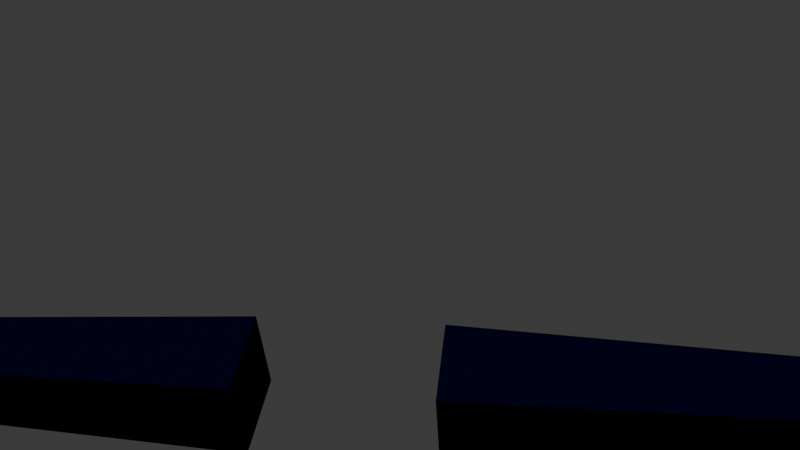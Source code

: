 # Source: player_backup__ARM__2.blend  (saved by Blender 4.3.34; exported with 4.5.12 LTS)
import bpy
from mathutils import Matrix  # noqa: F401  (used for matrix-valued properties, if any)

bpy.ops.wm.read_factory_settings(use_empty=True)
scene = bpy.context.scene
scene.name = 'Scene'

# ---- collections
col_collection = bpy.data.collections.new('Collection'); scene.collection.children.link(col_collection)

# ---- materials (node trees are filled in below, after node groups)
mat_arm = bpy.data.materials.new('Arm')
mat_fingers = bpy.data.materials.new('Fingers')
mat_armor = bpy.data.materials.new('Armor')

# ---- material node trees
mat_arm.use_nodes = True; mat_arm.node_tree.nodes.clear()
_N = mat_arm.node_tree.nodes; _L = mat_arm.node_tree.links
n0 = _N.new('ShaderNodeBsdfPrincipled'); n0.name = 'Principled BSDF'; n0.location = (10, 300)
n0.inputs[0].default_value = (0.001979, 0.001837, 0.02311, 1.0)
n0.inputs[2].default_value = 0.0
n0.inputs[3].default_value = 1.0
n0.inputs[19].default_value = 0.2835
n0.inputs[20].default_value = 0.2898
n0.inputs[21].default_value = 1.0
n0.inputs[22].default_value = (0.02563, 0.02953, 0.2259, 1.0)
n1 = _N.new('ShaderNodeOutputMaterial'); n1.name = 'Material Output'; n1.location = (300, 300)
_L.new(n0.outputs[0], n1.inputs[0])
n1.is_active_output = True
mat_fingers.use_nodes = True; mat_fingers.node_tree.nodes.clear()
_N = mat_fingers.node_tree.nodes; _L = mat_fingers.node_tree.links
n0 = _N.new('ShaderNodeOutputMaterial'); n0.name = 'Material Output'; n0.location = (300, 300)
n1 = _N.new('ShaderNodeBsdfPrincipled'); n1.name = 'Principled BSDF'; n1.location = (10, 300)
n1.inputs[0].default_value = (0.02644, 0.01625, 0.009861, 1.0)
n1.inputs[1].default_value = 1.0
n1.inputs[2].default_value = 0.4
n1.inputs[3].default_value = 37.0
_L.new(n1.outputs[0], n0.inputs[0])
n0.is_active_output = True
mat_armor.use_nodes = True; mat_armor.node_tree.nodes.clear()
_N = mat_armor.node_tree.nodes; _L = mat_armor.node_tree.links
n0 = _N.new('ShaderNodeBsdfPrincipled'); n0.name = 'Principled BSDF'; n0.location = (10, 300)
n0.inputs[0].default_value = (0.06303, 0.06303, 0.06303, 1.0)
n0.inputs[1].default_value = 0.7559
n0.inputs[2].default_value = 0.5551
n0.inputs[3].default_value = 3.7
n1 = _N.new('ShaderNodeOutputMaterial'); n1.name = 'Material Output'; n1.location = (300, 300)
_L.new(n0.outputs[0], n1.inputs[0])
n1.is_active_output = True

# ---- world
world_world = bpy.data.worlds.new('World'); scene.world = world_world
world_world.use_nodes = True; world_world.node_tree.nodes.clear()
_N = world_world.node_tree.nodes; _L = world_world.node_tree.links
n0 = _N.new('ShaderNodeOutputWorld'); n0.name = 'World Output'; n0.location = (300, 300)
n1 = _N.new('ShaderNodeBackground'); n1.name = 'Background'; n1.location = (10, 300)
n1.inputs[0].default_value = (0.05088, 0.05088, 0.05088, 1.0)
_L.new(n1.outputs[0], n0.inputs[0])
n0.is_active_output = True
world_world.color = (0.05088, 0.05088, 0.05088)
world_world.sun_shadow_jitter_overblur = 0.0

# ---- cameras
cam_camera = bpy.data.cameras.new('Camera')
cam_camera.clip_end = 100.0
cam_camera.lens = 38.35
cam_camera.ortho_scale = 7.314

# ---- meshes
me_cube = bpy.data.meshes.new('Cube')
me_cube.from_pydata([(10.01, 0.7452, 0.7452), (10.01, 0.7452, -0.7452), (10.01, -0.7452, 0.7452), (10.01, -0.7452, -0.7452), (2.0, 1.0, 1.0), (2.0, 1.0, -1.0), (2.0, -1.0, 1.0), (2.0, -1.0, -1.0), (10.19, 0.7897, 0.7897), (10.19, 0.7897, -0.7897), (10.19, -0.7897, 0.7897), (10.19, -0.7897, -0.7897), (18.2, 0.5662, 0.2629), (18.2, 0.5662, -0.2622), (18.2, -0.5662, 0.2629), (18.2, -0.5662, -0.2622), (19.8, 0.5662, 0.1104), (19.8, 0.5662, -0.1011), (19.67, -0.5662, 0.1137), (19.67, -0.5662, -0.09842), (18.8, 0.6262, 0.1855), (19.4, 0.6003, 0.1468), (19.4, 0.6003, -0.1291), (18.8, 0.6262, -0.1721), (19.4, -0.5662, -0.1275), (18.8, -0.7831, -0.1762), (19.4, -0.5662, 0.1488), (18.8, -0.7831, 0.1785), (18.2, 0.2831, 0.2689), (18.2, 0.0, 0.2723), (18.2, -0.2831, 0.2689), (18.2, -0.2831, -0.2605), (18.2, 0.0, -0.2587), (18.2, 0.2831, -0.2605), (19.88, 0.2831, 0.1177), (19.91, 0.0, 0.1208), (19.88, -0.2831, 0.1177), (19.88, -0.2831, -0.09501), (19.91, 0.0, -0.09236), (19.88, 0.2831, -0.09501), (18.8, -0.2831, 0.217), (18.8, 0.0, 0.2518), (18.8, 0.2831, 0.2231), (19.4, -0.2831, 0.1722), (19.4, 0.0, 0.2042), (19.4, 0.2831, 0.1757), (18.8, 0.2831, -0.144), (18.8, 0.0, -0.1084), (18.8, -0.2831, -0.1448), (19.4, 0.2831, -0.1005), (19.4, 0.0, -0.06569), (19.4, -0.2831, -0.1008), (19.44, -0.6205, -0.0648), (19.34, -0.9409, -0.0935), (19.44, -0.6205, 0.08121), (19.34, -0.9409, 0.09341), (20.2, 0.5485, 0.07383), (20.2, 0.5526, -0.07207), (20.21, 0.3475, -0.07601), (20.21, 0.3435, 0.07), (20.26, 0.251, 0.07877), (20.27, 0.03659, 0.07897), (20.27, 0.03659, -0.07951), (20.26, 0.251, -0.07955), (20.29, -0.03956, 0.08941), (20.28, -0.2818, 0.08938), (20.28, -0.2818, -0.08947), (20.29, -0.03956, -0.08947), (20.21, -0.6315, 0.07689), (20.21, -0.6315, -0.07698), (20.25, -0.3765, 0.07689), (20.25, -0.3765, -0.07698), (19.78, -0.7825, -0.05204), (19.74, -1.023, -0.06745), (19.78, -0.7825, 0.0522), (19.74, -1.023, 0.06736), (20.1, -0.8818, -0.03303), (20.08, -1.034, -0.04276), (20.1, -0.8818, 0.03294), (20.08, -1.034, 0.04267), (20.44, 0.5366, 0.05533), (20.44, 0.5397, -0.05564), (20.45, 0.3837, -0.05863), (20.45, 0.3807, 0.05234), (20.63, 0.5191, 0.03488), (20.63, 0.5211, -0.03711), (20.63, 0.42, -0.03906), (20.64, 0.418, 0.03294), (20.54, 0.2286, 0.05352), (20.55, 0.08251, 0.05352), (20.55, 0.08251, -0.05432), (20.54, 0.2286, -0.05432), (20.76, 0.2073, 0.0312), (20.76, 0.1217, 0.0312), (20.76, 0.1217, -0.03201), (20.76, 0.2073, -0.03201), (20.58, -0.07939, 0.06816), (20.57, -0.2642, 0.06816), (20.57, -0.2642, -0.06825), (20.58, -0.07939, -0.06825), (20.84, -0.1256, 0.04139), (20.84, -0.2379, 0.04139), (20.84, -0.2379, -0.04148), (20.84, -0.1256, -0.04148), (20.52, -0.6434, 0.05378), (20.52, -0.6434, -0.05387), (20.55, -0.465, 0.05378), (20.55, -0.465, -0.05387), (20.78, -0.6522, 0.03357), (20.78, -0.6522, -0.03367), (20.79, -0.5407, 0.03357), (20.79, -0.5407, -0.03367), (18.44, -0.3385, 0.2251), (18.45, -0.3359, 0.2814), (18.44, 0.3972, 0.2143), (18.45, 0.3998, 0.2706), (19.65, -0.3363, 0.1183), (19.67, -0.3338, 0.1741), (19.58, 0.3276, 0.1154), (19.59, 0.3302, 0.1713), (18.37, 0.2152, 0.2218), (18.38, 0.03126, 0.2245), (18.38, -0.1527, 0.2272), (18.39, -0.1501, 0.2835), (18.39, 0.03382, 0.2808), (18.39, 0.2178, 0.2781), (19.73, -0.1521, 0.1074), (19.73, 0.03184, 0.1046), (19.73, 0.2158, 0.1019), (19.74, 0.2183, 0.1578), (19.75, 0.03441, 0.1605), (19.75, -0.1495, 0.1632), (19.38, 0.3989, 0.1392), (19.12, 0.4666, 0.1628), (18.88, 0.4662, 0.1804), (18.65, 0.4658, 0.1965), (18.66, 0.4684, 0.2528), (18.89, 0.4687, 0.2368), (19.14, 0.4692, 0.219), (19.39, 0.4015, 0.1949), (18.66, -0.4257, 0.2078), (18.88, -0.4253, 0.1899), (19.13, -0.4249, 0.172), (19.38, -0.4244, 0.1482), (19.4, -0.4218, 0.2041), (19.14, -0.4223, 0.2284), (18.89, -0.4228, 0.2464), (18.67, -0.4231, 0.2641), (18.66, 0.2162, 0.2696), (18.89, 0.2166, 0.2627), (19.14, 0.2171, 0.245), (19.39, 0.2175, 0.2076), (18.66, 0.03226, 0.279), (18.89, 0.03264, 0.2749), (19.14, 0.0331, 0.2565), (19.39, 0.0336, 0.2152), (18.66, -0.1517, 0.2751), (18.89, -0.1513, 0.267), (19.14, -0.1508, 0.2487), (19.4, -0.1503, 0.2121), (19.38, 0.215, 0.152), (19.12, 0.2145, 0.1883), (18.88, 0.214, 0.2057), (18.65, 0.2136, 0.2123), (19.38, 0.03103, 0.1594), (19.12, 0.03054, 0.199), (18.88, 0.03008, 0.2174), (18.65, 0.0297, 0.2213), (19.38, -0.1529, 0.1562), (19.12, -0.1534, 0.1915), (18.88, -0.1539, 0.2097), (18.65, -0.1542, 0.2176), (19.88, -0.4789, 0.1056), (19.88, -0.4802, 0.1238), (19.9, -0.3959, 0.1106), (19.9, -0.3972, 0.1289), (20.1, -0.5434, 0.08424), (20.11, -0.5453, 0.1103), (20.13, -0.4249, 0.09148), (20.13, -0.4268, 0.1176), (20.1, -0.4127, 0.09486), (20.02, -0.3942, 0.09909), (19.96, -0.3819, 0.1028), (19.96, -0.384, 0.1324), (20.02, -0.3963, 0.1287), (20.1, -0.4148, 0.1232), (19.93, -0.5166, 0.09457), (19.99, -0.5289, 0.09086), (20.07, -0.5416, 0.08699), (20.07, -0.5436, 0.1153), (20.0, -0.531, 0.1205), (19.94, -0.5187, 0.1242), (19.91, -0.4119, 0.1025), (19.9, -0.4628, 0.09936), (19.9, -0.4652, 0.1329), (19.91, -0.4143, 0.1361), (20.15, -0.5163, 0.08255), (20.16, -0.4655, 0.08566), (20.16, -0.4678, 0.1192), (20.15, -0.5187, 0.1161), (20.09, -0.4539, 0.1235), (20.08, -0.5048, 0.1203), (20.02, -0.44, 0.1277), (20.01, -0.4909, 0.1245), (19.96, -0.4261, 0.1319), (19.95, -0.477, 0.1287), (19.95, -0.4237, 0.09826), (19.94, -0.4746, 0.09515), (20.02, -0.4376, 0.09406), (20.01, -0.4885, 0.09095), (20.09, -0.4515, 0.08986), (20.08, -0.5024, 0.08675), (19.96, -0.1732, 0.1056), (19.96, -0.1744, 0.1238), (19.96, -0.08863, 0.1106), (19.96, -0.08978, 0.1289), (20.19, -0.2031, 0.08424), (20.19, -0.2047, 0.1103), (20.19, -0.08215, 0.09148), (20.2, -0.0838, 0.1176), (20.16, -0.07513, 0.09486), (20.08, -0.06812, 0.09909), (20.02, -0.06498, 0.1028), (20.03, -0.06685, 0.1324), (20.09, -0.06999, 0.1287), (20.16, -0.07691, 0.1232), (20.02, -0.2025, 0.09457), (20.08, -0.2056, 0.09086), (20.15, -0.2066, 0.08699), (20.15, -0.2084, 0.1153), (20.08, -0.2075, 0.1205), (20.02, -0.2043, 0.1242), (19.98, -0.1023, 0.1025), (19.98, -0.1542, 0.09936), (19.98, -0.1563, 0.1329), (19.98, -0.1044, 0.1361), (20.22, -0.1702, 0.08255), (20.23, -0.1183, 0.08566), (20.23, -0.1204, 0.1192), (20.23, -0.1724, 0.1161), (20.16, -0.1169, 0.1235), (20.16, -0.1688, 0.1203), (20.09, -0.1133, 0.1277), (20.09, -0.1652, 0.1245), (20.02, -0.1097, 0.1319), (20.02, -0.1617, 0.1287), (20.02, -0.1076, 0.09826), (20.02, -0.1596, 0.09515), (20.09, -0.1112, 0.09406), (20.09, -0.1631, 0.09095), (20.16, -0.1147, 0.08986), (20.16, -0.1667, 0.08675), (19.94, 0.1058, 0.1056), (19.94, 0.1047, 0.1238), (19.94, 0.1906, 0.1106), (19.94, 0.1895, 0.1289), (20.17, 0.08895, 0.08424), (20.17, 0.08739, 0.1103), (20.17, 0.2101, 0.09148), (20.17, 0.2085, 0.1176), (20.14, 0.2152, 0.09486), (20.06, 0.2179, 0.09909), (20.0, 0.2176, 0.1028), (20.0, 0.2159, 0.1324), (20.06, 0.2161, 0.1287), (20.14, 0.2135, 0.1232), (20.0, 0.07994, 0.09457), (20.06, 0.08019, 0.09086), (20.14, 0.08346, 0.08699), (20.14, 0.08176, 0.1153), (20.06, 0.07842, 0.1205), (20.0, 0.07817, 0.1242), (19.96, 0.1779, 0.1025), (19.96, 0.1259, 0.09936), (19.96, 0.1239, 0.1329), (19.96, 0.1759, 0.1361), (20.2, 0.1237, 0.08255), (20.2, 0.1758, 0.08566), (20.21, 0.1737, 0.1192), (20.21, 0.1217, 0.1161), (20.14, 0.1735, 0.1235), (20.14, 0.1215, 0.1203), (20.07, 0.1732, 0.1277), (20.07, 0.1212, 0.1245), (20.0, 0.1729, 0.1319), (20.0, 0.1209, 0.1287), (20.0, 0.1749, 0.09826), (20.0, 0.1229, 0.09515), (20.07, 0.1752, 0.09406), (20.07, 0.1232, 0.09095), (20.13, 0.1755, 0.08986), (20.13, 0.1235, 0.08675), (19.89, 0.3946, 0.1056), (19.89, 0.3936, 0.1238), (19.89, 0.4793, 0.1106), (19.89, 0.4782, 0.1289), (20.12, 0.3881, 0.08424), (20.12, 0.3866, 0.1103), (20.12, 0.5091, 0.09148), (20.12, 0.5076, 0.1176), (20.08, 0.5126, 0.09486), (20.0, 0.5119, 0.09909), (19.94, 0.509, 0.1028), (19.95, 0.5073, 0.1324), (20.01, 0.5102, 0.1287), (20.08, 0.511, 0.1232), (19.95, 0.3714, 0.09457), (20.01, 0.3744, 0.09086), (20.09, 0.381, 0.08699), (20.09, 0.3794, 0.1153), (20.01, 0.3727, 0.1205), (19.95, 0.3697, 0.1242), (19.9, 0.4674, 0.1025), (19.91, 0.4154, 0.09936), (19.91, 0.4135, 0.1329), (19.91, 0.4655, 0.1361), (20.15, 0.4243, 0.08255), (20.15, 0.4763, 0.08566), (20.15, 0.4744, 0.1192), (20.16, 0.4224, 0.1161), (20.09, 0.471, 0.1235), (20.09, 0.4191, 0.1203), (20.02, 0.4677, 0.1277), (20.02, 0.4158, 0.1245), (19.95, 0.4644, 0.1319), (19.95, 0.4124, 0.1287), (19.95, 0.4663, 0.09826), (19.95, 0.4143, 0.09515), (20.01, 0.4696, 0.09406), (20.02, 0.4177, 0.09095), (20.08, 0.473, 0.08986), (20.09, 0.421, 0.08675)], [], [(3, 2, 6, 7), (1, 0, 8, 9), (5, 4, 0, 1), (10, 11, 15, 14), (2, 3, 11, 10), (22, 21, 16, 17), (9, 8, 12, 13), (18, 19, 69, 68), (49, 22, 17, 39), (26, 24, 19, 18), (43, 26, 18, 36), (30, 14, 27, 40), (40, 27, 26, 43), (14, 15, 25, 27), (25, 24, 52, 53), (33, 13, 23, 46), (46, 23, 22, 49), (13, 12, 20, 23), (23, 20, 21, 22), (25, 48, 51, 24), (48, 47, 50, 51), (47, 46, 49, 50), (15, 31, 48, 25), (31, 32, 47, 48), (32, 33, 46, 47), (20, 42, 45, 21), (42, 41, 44, 45), (41, 40, 43, 44), (12, 28, 42, 20), (28, 29, 41, 42), (29, 30, 40, 41), (21, 45, 34, 16), (45, 44, 35, 34), (44, 43, 36, 35), (24, 51, 37, 19), (51, 50, 38, 37), (50, 49, 39, 38), (39, 17, 57, 58), (38, 39, 63, 62), (35, 36, 65, 64), (11, 9, 13, 33, 32, 31, 15), (8, 10, 14, 30, 29, 28, 12), (0, 2, 10, 8), (3, 1, 9, 11), (5, 1, 3, 7), (7, 6, 4, 5), (0, 4, 6, 2), (55, 53, 73, 75), (27, 25, 53, 55), (24, 26, 54, 52), (26, 27, 55, 54), (16, 34, 59, 56), (34, 39, 58, 59), (17, 16, 56, 57), (61, 62, 90, 89), (39, 34, 60, 63), (34, 35, 61, 60), (35, 38, 62, 61), (65, 66, 98, 97), (36, 37, 66, 65), (37, 38, 67, 66), (38, 35, 64, 67), (69, 71, 107, 105), (37, 36, 70, 71), (19, 37, 71, 69), (36, 18, 68, 70), (72, 74, 78, 76), (53, 52, 72, 73), (52, 54, 74, 72), (54, 55, 75, 74), (79, 77, 76, 78), (74, 75, 79, 78), (75, 73, 77, 79), (73, 72, 76, 77), (57, 56, 80, 81), (83, 82, 86, 87), (59, 58, 82, 83), (58, 57, 81, 82), (56, 59, 83, 80), (84, 87, 86, 85), (82, 81, 85, 86), (80, 83, 87, 84), (81, 80, 84, 85), (91, 88, 92, 95), (62, 63, 91, 90), (63, 60, 88, 91), (60, 61, 89, 88), (95, 92, 93, 94), (88, 89, 93, 92), (89, 90, 94, 93), (90, 91, 95, 94), (97, 98, 102, 101), (66, 67, 99, 98), (67, 64, 96, 99), (64, 65, 97, 96), (101, 102, 103, 100), (98, 99, 103, 102), (99, 96, 100, 103), (96, 97, 101, 100), (104, 105, 109, 108), (68, 69, 105, 104), (71, 70, 106, 107), (70, 68, 104, 106), (109, 111, 110, 108), (107, 106, 110, 111), (106, 104, 108, 110), (105, 107, 111, 109), (120, 125, 115, 114), (132, 139, 119, 118), (126, 131, 117, 116), (140, 147, 113, 112), (168, 126, 116, 143), (156, 123, 113, 147), (136, 115, 125, 148), (148, 125, 124, 152), (152, 124, 123, 156), (132, 118, 128, 160), (160, 128, 127, 164), (164, 127, 126, 168), (118, 119, 129, 128), (128, 129, 130, 127), (127, 130, 131, 126), (112, 113, 123, 122), (122, 123, 124, 121), (121, 124, 125, 120), (121, 167, 171, 122), (167, 166, 170, 171), (166, 165, 169, 170), (165, 164, 168, 169), (120, 163, 167, 121), (163, 162, 166, 167), (162, 161, 165, 166), (161, 160, 164, 165), (114, 135, 163, 120), (135, 134, 162, 163), (134, 133, 161, 162), (133, 132, 160, 161), (130, 155, 159, 131), (155, 154, 158, 159), (154, 153, 157, 158), (153, 152, 156, 157), (129, 151, 155, 130), (151, 150, 154, 155), (150, 149, 153, 154), (149, 148, 152, 153), (119, 139, 151, 129), (139, 138, 150, 151), (138, 137, 149, 150), (137, 136, 148, 149), (131, 159, 144, 117), (159, 158, 145, 144), (158, 157, 146, 145), (157, 156, 147, 146), (122, 171, 140, 112), (171, 170, 141, 140), (170, 169, 142, 141), (169, 168, 143, 142), (116, 117, 144, 143), (143, 144, 145, 142), (142, 145, 146, 141), (141, 146, 147, 140), (114, 115, 136, 135), (135, 136, 137, 134), (134, 137, 138, 133), (133, 138, 139, 132), (192, 195, 175, 174), (180, 185, 179, 178), (196, 199, 177, 176), (186, 191, 173, 172), (211, 196, 176, 188), (205, 194, 173, 191), (199, 201, 189, 177), (201, 203, 190, 189), (203, 205, 191, 190), (193, 207, 186, 172), (207, 209, 187, 186), (209, 211, 188, 187), (176, 177, 189, 188), (188, 189, 190, 187), (187, 190, 191, 186), (174, 175, 183, 182), (182, 183, 184, 181), (181, 184, 185, 180), (181, 180, 210, 208), (208, 210, 211, 209), (182, 181, 208, 206), (206, 208, 209, 207), (174, 182, 206, 192), (192, 206, 207, 193), (184, 183, 204, 202), (202, 204, 205, 203), (185, 184, 202, 200), (200, 202, 203, 201), (179, 185, 200, 198), (198, 200, 201, 199), (183, 175, 195, 204), (204, 195, 194, 205), (180, 178, 197, 210), (210, 197, 196, 211), (178, 179, 198, 197), (197, 198, 199, 196), (172, 173, 194, 193), (193, 194, 195, 192), (232, 235, 215, 214), (220, 225, 219, 218), (236, 239, 217, 216), (226, 231, 213, 212), (251, 236, 216, 228), (245, 234, 213, 231), (239, 241, 229, 217), (241, 243, 230, 229), (243, 245, 231, 230), (233, 247, 226, 212), (247, 249, 227, 226), (249, 251, 228, 227), (216, 217, 229, 228), (228, 229, 230, 227), (227, 230, 231, 226), (214, 215, 223, 222), (222, 223, 224, 221), (221, 224, 225, 220), (221, 220, 250, 248), (248, 250, 251, 249), (222, 221, 248, 246), (246, 248, 249, 247), (214, 222, 246, 232), (232, 246, 247, 233), (224, 223, 244, 242), (242, 244, 245, 243), (225, 224, 242, 240), (240, 242, 243, 241), (219, 225, 240, 238), (238, 240, 241, 239), (223, 215, 235, 244), (244, 235, 234, 245), (220, 218, 237, 250), (250, 237, 236, 251), (218, 219, 238, 237), (237, 238, 239, 236), (212, 213, 234, 233), (233, 234, 235, 232), (272, 275, 255, 254), (260, 265, 259, 258), (276, 279, 257, 256), (266, 271, 253, 252), (291, 276, 256, 268), (285, 274, 253, 271), (279, 281, 269, 257), (281, 283, 270, 269), (283, 285, 271, 270), (273, 287, 266, 252), (287, 289, 267, 266), (289, 291, 268, 267), (256, 257, 269, 268), (268, 269, 270, 267), (267, 270, 271, 266), (254, 255, 263, 262), (262, 263, 264, 261), (261, 264, 265, 260), (261, 260, 290, 288), (288, 290, 291, 289), (262, 261, 288, 286), (286, 288, 289, 287), (254, 262, 286, 272), (272, 286, 287, 273), (264, 263, 284, 282), (282, 284, 285, 283), (265, 264, 282, 280), (280, 282, 283, 281), (259, 265, 280, 278), (278, 280, 281, 279), (263, 255, 275, 284), (284, 275, 274, 285), (260, 258, 277, 290), (290, 277, 276, 291), (258, 259, 278, 277), (277, 278, 279, 276), (252, 253, 274, 273), (273, 274, 275, 272), (312, 315, 295, 294), (300, 305, 299, 298), (316, 319, 297, 296), (306, 311, 293, 292), (331, 316, 296, 308), (325, 314, 293, 311), (319, 321, 309, 297), (321, 323, 310, 309), (323, 325, 311, 310), (313, 327, 306, 292), (327, 329, 307, 306), (329, 331, 308, 307), (296, 297, 309, 308), (308, 309, 310, 307), (307, 310, 311, 306), (294, 295, 303, 302), (302, 303, 304, 301), (301, 304, 305, 300), (301, 300, 330, 328), (328, 330, 331, 329), (302, 301, 328, 326), (326, 328, 329, 327), (294, 302, 326, 312), (312, 326, 327, 313), (304, 303, 324, 322), (322, 324, 325, 323), (305, 304, 322, 320), (320, 322, 323, 321), (299, 305, 320, 318), (318, 320, 321, 319), (303, 295, 315, 324), (324, 315, 314, 325), (300, 298, 317, 330), (330, 317, 316, 331), (298, 299, 318, 317), (317, 318, 319, 316), (292, 293, 314, 313), (313, 314, 315, 312)])
me_cube.polygons.foreach_set('material_index', [0, 0, 0, 0, 0, 0, 0, 1, 0, 0, 0, 0, 0, 0, 1, 0, 0, 0, 0, 0, 0, 0, 0, 0, 0, 0, 0, 0, 0, 0, 0, 0, 0, 0, 0, 0, 0, 1, 1, 1, 0, 0, 0, 0, 0, 0, 0, 1, 1, 0, 1, 1, 1, 1, 1, 1, 1, 1, 1, 1, 1, 1, 1, 1, 1, 1, 1, 1, 1, 1, 1, 1, 1, 1, 1, 1, 1, 1, 1, 1, 1, 1, 1, 1, 1, 1, 1, 1, 1, 1, 1, 1, 1, 1, 1, 1, 1, 1, 1, 1, 1, 1, 1, 1, 1, 1, 1, 2, 2, 2, 2, 2, 2, 2, 2, 2, 2, 2, 2, 2, 2, 2, 2, 2, 2, 2, 2, 2, 2, 2, 2, 2, 2, 2, 2, 2, 2, 2, 2, 2, 2, 2, 2, 2, 2, 2, 2, 2, 2, 2, 2, 2, 2, 2, 2, 2, 2, 2, 2, 2, 2, 2, 2, 2, 2, 2, 2, 2, 2, 2, 2, 2, 2, 2, 2, 2, 2, 2, 2, 2, 2, 2, 2, 2, 2, 2, 2, 2, 2, 2, 2, 2, 2, 2, 2, 2, 2, 2, 2, 2, 2, 2, 2, 2, 2, 2, 2, 2, 2, 2, 2, 2, 2, 2, 2, 2, 2, 2, 2, 2, 2, 2, 2, 2, 2, 2, 2, 2, 2, 2, 2, 2, 2, 2, 2, 2, 2, 2, 2, 2, 2, 2, 2, 2, 2, 2, 2, 2, 2, 2, 2, 2, 2, 2, 2, 2, 2, 2, 2, 2, 2, 2, 2, 2, 2, 2, 2, 2, 2, 2, 2, 2, 2, 2, 2, 2, 2, 2, 2, 2, 2, 2, 2, 2, 2, 2, 2, 2, 2, 2, 2, 2, 2, 2, 2, 2, 2, 2, 2, 2, 2, 2, 2, 2, 2, 2, 2, 2, 2, 2, 2, 2, 2, 2, 2, 2, 2])
_uv = me_cube.uv_layers.new(name='UVMap')
_uv.uv.foreach_set('vector', [0.375, 0.75, 0.625, 0.75, 0.625, 1.0, 0.375, 1.0, 0.375, 0.5, 0.625, 0.5, 0.625, 0.5, 0.375, 0.5, 0.375, 0.25, 0.625, 0.25, 0.625, 0.5, 0.375, 0.5, 0.625, 0.75, 0.375, 0.75, 0.375, 0.75, 0.625, 0.75, 0.625, 0.75, 0.375, 0.75, 0.375, 0.75, 0.625, 0.75, 0.375, 0.5, 0.625, 0.5, 0.625, 0.5, 0.375, 0.5, 0.375, 0.5, 0.625, 0.5, 0.625, 0.5, 0.375, 0.5, 0.625, 0.75, 0.375, 0.75, 0.375, 0.75, 0.625, 0.75, 0.375, 0.5625, 0.375, 0.5, 0.375, 0.5, 0.375, 0.5625, 0.625, 0.75, 0.375, 0.75, 0.375, 0.75, 0.625, 0.75, 0.625, 0.6875, 0.625, 0.75, 0.625, 0.75, 0.625, 0.6875, 0.625, 0.6875, 0.625, 0.75, 0.625, 0.75, 0.625, 0.6875, 0.625, 0.6875, 0.625, 0.75, 0.625, 0.75, 0.625, 0.6875, 0.625, 0.75, 0.375, 0.75, 0.375, 0.75, 0.625, 0.75, 0.375, 0.75, 0.375, 0.75, 0.375, 0.75, 0.375, 0.75, 0.375, 0.5625, 0.375, 0.5, 0.375, 0.5, 0.375, 0.5625, 0.375, 0.5625, 0.375, 0.5, 0.375, 0.5, 0.375, 0.5625, 0.375, 0.5, 0.625, 0.5, 0.625, 0.5, 0.375, 0.5, 0.375, 0.5, 0.625, 0.5, 0.625, 0.5, 0.375, 0.5, 0.375, 0.75, 0.375, 0.6875, 0.375, 0.6875, 0.375, 0.75, 0.375, 0.6875, 0.375, 0.625, 0.375, 0.625, 0.375, 0.6875, 0.375, 0.625, 0.375, 0.5625, 0.375, 0.5625, 0.375, 0.625, 0.375, 0.75, 0.375, 0.6875, 0.375, 0.6875, 0.375, 0.75, 0.375, 0.6875, 0.375, 0.625, 0.375, 0.625, 0.375, 0.6875, 0.375, 0.625, 0.375, 0.5625, 0.375, 0.5625, 0.375, 0.625, 0.625, 0.5, 0.625, 0.5625, 0.625, 0.5625, 0.625, 0.5, 0.625, 0.5625, 0.625, 0.625, 0.625, 0.625, 0.625, 0.5625, 0.625, 0.625, 0.625, 0.6875, 0.625, 0.6875, 0.625, 0.625, 0.625, 0.5, 0.625, 0.5625, 0.625, 0.5625, 0.625, 0.5, 0.625, 0.5625, 0.625, 0.625, 0.625, 0.625, 0.625, 0.5625, 0.625, 0.625, 0.625, 0.6875, 0.625, 0.6875, 0.625, 0.625, 0.625, 0.5, 0.625, 0.5625, 0.625, 0.5625, 0.625, 0.5, 0.625, 0.5625, 0.625, 0.625, 0.625, 0.625, 0.625, 0.5625, 0.625, 0.625, 0.625, 0.6875, 0.625, 0.6875, 0.625, 0.625, 0.375, 0.75, 0.375, 0.6875, 0.375, 0.6875, 0.375, 0.75, 0.375, 0.6875, 0.375, 0.625, 0.375, 0.625, 0.375, 0.6875, 0.375, 0.625, 0.375, 0.5625, 0.375, 0.5625, 0.375, 0.625, 0.375, 0.5625, 0.375, 0.5, 0.375, 0.5, 0.375, 0.5625, 0.375, 0.625, 0.375, 0.5625, 0.375, 0.5625, 0.375, 0.625, 0.625, 0.625, 0.625, 0.6875, 0.625, 0.6875, 0.625, 0.625, 0.375, 0.75, 0.375, 0.5, 0.375, 0.5, 0.375, 0.5625, 0.375, 0.625, 0.375, 0.6875, 0.375, 0.75, 0.625, 0.5, 0.625, 0.75, 0.625, 0.75, 0.625, 0.6875, 0.625, 0.625, 0.625, 0.5625, 0.625, 0.5, 0.625, 0.5, 0.625, 0.75, 0.625, 0.75, 0.625, 0.5, 0.375, 0.75, 0.375, 0.5, 0.375, 0.5, 0.375, 0.75, 0.125, 0.5, 0.375, 0.5, 0.375, 0.75, 0.125, 0.75, 0.375, 0.0, 0.625, 0.0, 0.625, 0.25, 0.375, 0.25, 0.625, 0.5, 0.875, 0.5, 0.875, 0.75, 0.625, 0.75, 0.625, 0.75, 0.375, 0.75, 0.375, 0.75, 0.625, 0.75, 0.625, 0.75, 0.375, 0.75, 0.375, 0.75, 0.625, 0.75, 0.375, 0.75, 0.625, 0.75, 0.625, 0.75, 0.375, 0.75, 0.625, 0.75, 0.625, 0.75, 0.625, 0.75, 0.625, 0.75, 0.625, 0.5, 0.625, 0.5625, 0.625, 0.5625, 0.625, 0.5, 0.625, 0.5625, 0.375, 0.5625, 0.375, 0.5625, 0.625, 0.5625, 0.375, 0.5, 0.625, 0.5, 0.625, 0.5, 0.375, 0.5, 0.625, 0.625, 0.375, 0.625, 0.375, 0.625, 0.625, 0.625, 0.375, 0.5625, 0.625, 0.5625, 0.625, 0.5625, 0.375, 0.5625, 0.625, 0.5625, 0.625, 0.625, 0.625, 0.625, 0.625, 0.5625, 0.625, 0.625, 0.375, 0.625, 0.375, 0.625, 0.625, 0.625, 0.625, 0.6875, 0.375, 0.6875, 0.375, 0.6875, 0.625, 0.6875, 0.625, 0.6875, 0.375, 0.6875, 0.375, 0.6875, 0.625, 0.6875, 0.375, 0.6875, 0.375, 0.625, 0.375, 0.625, 0.375, 0.6875, 0.375, 0.625, 0.625, 0.625, 0.625, 0.625, 0.375, 0.625, 0.375, 0.75, 0.375, 0.6875, 0.375, 0.6875, 0.375, 0.75, 0.375, 0.6875, 0.625, 0.6875, 0.625, 0.6875, 0.375, 0.6875, 0.375, 0.75, 0.375, 0.6875, 0.375, 0.6875, 0.375, 0.75, 0.625, 0.6875, 0.625, 0.75, 0.625, 0.75, 0.625, 0.6875, 0.375, 0.75, 0.625, 0.75, 0.625, 0.75, 0.375, 0.75, 0.375, 0.75, 0.375, 0.75, 0.375, 0.75, 0.375, 0.75, 0.375, 0.75, 0.625, 0.75, 0.625, 0.75, 0.375, 0.75, 0.625, 0.75, 0.625, 0.75, 0.625, 0.75, 0.625, 0.75, 0.625, 0.75, 0.375, 0.75, 0.375, 0.75, 0.625, 0.75, 0.625, 0.75, 0.625, 0.75, 0.625, 0.75, 0.625, 0.75, 0.625, 0.75, 0.375, 0.75, 0.375, 0.75, 0.625, 0.75, 0.375, 0.75, 0.375, 0.75, 0.375, 0.75, 0.375, 0.75, 0.375, 0.5, 0.625, 0.5, 0.625, 0.5, 0.375, 0.5, 0.625, 0.5625, 0.375, 0.5625, 0.375, 0.5625, 0.625, 0.5625, 0.625, 0.5625, 0.375, 0.5625, 0.375, 0.5625, 0.625, 0.5625, 0.375, 0.5625, 0.375, 0.5, 0.375, 0.5, 0.375, 0.5625, 0.625, 0.5, 0.625, 0.5625, 0.625, 0.5625, 0.625, 0.5, 0.625, 0.5, 0.625, 0.5625, 0.375, 0.5625, 0.375, 0.5, 0.375, 0.5625, 0.375, 0.5, 0.375, 0.5, 0.375, 0.5625, 0.625, 0.5, 0.625, 0.5625, 0.625, 0.5625, 0.625, 0.5, 0.375, 0.5, 0.625, 0.5, 0.625, 0.5, 0.375, 0.5, 0.375, 0.5625, 0.625, 0.5625, 0.625, 0.5625, 0.375, 0.5625, 0.375, 0.625, 0.375, 0.5625, 0.375, 0.5625, 0.375, 0.625, 0.375, 0.5625, 0.625, 0.5625, 0.625, 0.5625, 0.375, 0.5625, 0.625, 0.5625, 0.625, 0.625, 0.625, 0.625, 0.625, 0.5625, 0.375, 0.5625, 0.625, 0.5625, 0.625, 0.625, 0.375, 0.625, 0.625, 0.5625, 0.625, 0.625, 0.625, 0.625, 0.625, 0.5625, 0.625, 0.625, 0.375, 0.625, 0.375, 0.625, 0.625, 0.625, 0.375, 0.625, 0.375, 0.5625, 0.375, 0.5625, 0.375, 0.625, 0.625, 0.6875, 0.375, 0.6875, 0.375, 0.6875, 0.625, 0.6875, 0.375, 0.6875, 0.375, 0.625, 0.375, 0.625, 0.375, 0.6875, 0.375, 0.625, 0.625, 0.625, 0.625, 0.625, 0.375, 0.625, 0.625, 0.625, 0.625, 0.6875, 0.625, 0.6875, 0.625, 0.625, 0.625, 0.6875, 0.375, 0.6875, 0.375, 0.625, 0.625, 0.625, 0.375, 0.6875, 0.375, 0.625, 0.375, 0.625, 0.375, 0.6875, 0.375, 0.625, 0.625, 0.625, 0.625, 0.625, 0.375, 0.625, 0.625, 0.625, 0.625, 0.6875, 0.625, 0.6875, 0.625, 0.625, 0.625, 0.75, 0.375, 0.75, 0.375, 0.75, 0.625, 0.75, 0.625, 0.75, 0.375, 0.75, 0.375, 0.75, 0.625, 0.75, 0.375, 0.6875, 0.625, 0.6875, 0.625, 0.6875, 0.375, 0.6875, 0.625, 0.6875, 0.625, 0.75, 0.625, 0.75, 0.625, 0.6875, 0.375, 0.75, 0.375, 0.6875, 0.625, 0.6875, 0.625, 0.75, 0.375, 0.6875, 0.625, 0.6875, 0.625, 0.6875, 0.375, 0.6875, 0.625, 0.6875, 0.625, 0.75, 0.625, 0.75, 0.625, 0.6875, 0.375, 0.75, 0.375, 0.6875, 0.375, 0.6875, 0.375, 0.75, 0.375, 0.1875, 0.625, 0.1875, 0.625, 0.25, 0.375, 0.25, 0.375, 0.45, 0.625, 0.45, 0.625, 0.5, 0.375, 0.5, 0.375, 0.6875, 0.625, 0.6875, 0.625, 0.75, 0.375, 0.75, 0.375, 0.95, 0.625, 0.95, 0.625, 1.0, 0.375, 1.0, 0.325, 0.6875, 0.375, 0.6875, 0.375, 0.75, 0.325, 0.75, 0.825, 0.6875, 0.875, 0.6875, 0.875, 0.75, 0.825, 0.75, 0.825, 0.5, 0.875, 0.5, 0.875, 0.5625, 0.825, 0.5625, 0.825, 0.5625, 0.875, 0.5625, 0.875, 0.625, 0.825, 0.625, 0.825, 0.625, 0.875, 0.625, 0.875, 0.6875, 0.825, 0.6875, 0.325, 0.5, 0.375, 0.5, 0.375, 0.5625, 0.325, 0.5625, 0.325, 0.5625, 0.375, 0.5625, 0.375, 0.625, 0.325, 0.625, 0.325, 0.625, 0.375, 0.625, 0.375, 0.6875, 0.325, 0.6875, 0.375, 0.5, 0.625, 0.5, 0.625, 0.5625, 0.375, 0.5625, 0.375, 0.5625, 0.625, 0.5625, 0.625, 0.625, 0.375, 0.625, 0.375, 0.625, 0.625, 0.625, 0.625, 0.6875, 0.375, 0.6875, 0.375, 0.0, 0.625, 0.0, 0.625, 0.0625, 0.375, 0.0625, 0.375, 0.0625, 0.625, 0.0625, 0.625, 0.125, 0.375, 0.125, 0.375, 0.125, 0.625, 0.125, 0.625, 0.1875, 0.375, 0.1875, 0.125, 0.625, 0.175, 0.625, 0.175, 0.6875, 0.125, 0.6875, 0.175, 0.625, 0.225, 0.625, 0.225, 0.6875, 0.175, 0.6875, 0.225, 0.625, 0.275, 0.625, 0.275, 0.6875, 0.225, 0.6875, 0.275, 0.625, 0.325, 0.625, 0.325, 0.6875, 0.275, 0.6875, 0.125, 0.5625, 0.175, 0.5625, 0.175, 0.625, 0.125, 0.625, 0.175, 0.5625, 0.225, 0.5625, 0.225, 0.625, 0.175, 0.625, 0.225, 0.5625, 0.275, 0.5625, 0.275, 0.625, 0.225, 0.625, 0.275, 0.5625, 0.325, 0.5625, 0.325, 0.625, 0.275, 0.625, 0.125, 0.5, 0.175, 0.5, 0.175, 0.5625, 0.125, 0.5625, 0.175, 0.5, 0.225, 0.5, 0.225, 0.5625, 0.175, 0.5625, 0.225, 0.5, 0.275, 0.5, 0.275, 0.5625, 0.225, 0.5625, 0.275, 0.5, 0.325, 0.5, 0.325, 0.5625, 0.275, 0.5625, 0.625, 0.625, 0.675, 0.625, 0.675, 0.6875, 0.625, 0.6875, 0.675, 0.625, 0.725, 0.625, 0.725, 0.6875, 0.675, 0.6875, 0.725, 0.625, 0.775, 0.625, 0.775, 0.6875, 0.725, 0.6875, 0.775, 0.625, 0.825, 0.625, 0.825, 0.6875, 0.775, 0.6875, 0.625, 0.5625, 0.675, 0.5625, 0.675, 0.625, 0.625, 0.625, 0.675, 0.5625, 0.725, 0.5625, 0.725, 0.625, 0.675, 0.625, 0.725, 0.5625, 0.775, 0.5625, 0.775, 0.625, 0.725, 0.625, 0.775, 0.5625, 0.825, 0.5625, 0.825, 0.625, 0.775, 0.625, 0.625, 0.5, 0.675, 0.5, 0.675, 0.5625, 0.625, 0.5625, 0.675, 0.5, 0.725, 0.5, 0.725, 0.5625, 0.675, 0.5625, 0.725, 0.5, 0.775, 0.5, 0.775, 0.5625, 0.725, 0.5625, 0.775, 0.5, 0.825, 0.5, 0.825, 0.5625, 0.775, 0.5625, 0.625, 0.6875, 0.675, 0.6875, 0.675, 0.75, 0.625, 0.75, 0.675, 0.6875, 0.725, 0.6875, 0.725, 0.75, 0.675, 0.75, 0.725, 0.6875, 0.775, 0.6875, 0.775, 0.75, 0.725, 0.75, 0.775, 0.6875, 0.825, 0.6875, 0.825, 0.75, 0.775, 0.75, 0.125, 0.6875, 0.175, 0.6875, 0.175, 0.75, 0.125, 0.75, 0.175, 0.6875, 0.225, 0.6875, 0.225, 0.75, 0.175, 0.75, 0.225, 0.6875, 0.275, 0.6875, 0.275, 0.75, 0.225, 0.75, 0.275, 0.6875, 0.325, 0.6875, 0.325, 0.75, 0.275, 0.75, 0.375, 0.75, 0.625, 0.75, 0.625, 0.8, 0.375, 0.8, 0.375, 0.8, 0.625, 0.8, 0.625, 0.85, 0.375, 0.85, 0.375, 0.85, 0.625, 0.85, 0.625, 0.9, 0.375, 0.9, 0.375, 0.9, 0.625, 0.9, 0.625, 0.95, 0.375, 0.95, 0.375, 0.25, 0.625, 0.25, 0.625, 0.3, 0.375, 0.3, 0.375, 0.3, 0.625, 0.3, 0.625, 0.35, 0.375, 0.35, 0.375, 0.35, 0.625, 0.35, 0.625, 0.4, 0.375, 0.4, 0.375, 0.4, 0.625, 0.4, 0.625, 0.45, 0.375, 0.45, 0.375, 0.1667, 0.625, 0.1667, 0.625, 0.25, 0.375, 0.25, 0.375, 0.4375, 0.625, 0.4375, 0.625, 0.5, 0.375, 0.5, 0.375, 0.6667, 0.625, 0.6667, 0.625, 0.75, 0.375, 0.75, 0.375, 0.9375, 0.625, 0.9375, 0.625, 1.0, 0.375, 1.0, 0.3125, 0.6667, 0.375, 0.6667, 0.375, 0.75, 0.3125, 0.75, 0.8125, 0.6667, 0.875, 0.6667, 0.875, 0.75, 0.8125, 0.75, 0.625, 0.6667, 0.6875, 0.6667, 0.6875, 0.75, 0.625, 0.75, 0.6875, 0.6667, 0.75, 0.6667, 0.75, 0.75, 0.6875, 0.75, 0.75, 0.6667, 0.8125, 0.6667, 0.8125, 0.75, 0.75, 0.75, 0.125, 0.6667, 0.1875, 0.6667, 0.1875, 0.75, 0.125, 0.75, 0.1875, 0.6667, 0.25, 0.6667, 0.25, 0.75, 0.1875, 0.75, 0.25, 0.6667, 0.3125, 0.6667, 0.3125, 0.75, 0.25, 0.75, 0.375, 0.75, 0.625, 0.75, 0.625, 0.8125, 0.375, 0.8125, 0.375, 0.8125, 0.625, 0.8125, 0.625, 0.875, 0.375, 0.875, 0.375, 0.875, 0.625, 0.875, 0.625, 0.9375, 0.375, 0.9375, 0.375, 0.25, 0.625, 0.25, 0.625, 0.3125, 0.375, 0.3125, 0.375, 0.3125, 0.625, 0.3125, 0.625, 0.375, 0.375, 0.375, 0.375, 0.375, 0.625, 0.375, 0.625, 0.4375, 0.375, 0.4375, 0.25, 0.5, 0.3125, 0.5, 0.3125, 0.5833, 0.25, 0.5833, 0.25, 0.5833, 0.3125, 0.5833, 0.3125, 0.6667, 0.25, 0.6667, 0.1875, 0.5, 0.25, 0.5, 0.25, 0.5833, 0.1875, 0.5833, 0.1875, 0.5833, 0.25, 0.5833, 0.25, 0.6667, 0.1875, 0.6667, 0.125, 0.5, 0.1875, 0.5, 0.1875, 0.5833, 0.125, 0.5833, 0.125, 0.5833, 0.1875, 0.5833, 0.1875, 0.6667, 0.125, 0.6667, 0.75, 0.5, 0.8125, 0.5, 0.8125, 0.5833, 0.75, 0.5833, 0.75, 0.5833, 0.8125, 0.5833, 0.8125, 0.6667, 0.75, 0.6667, 0.6875, 0.5, 0.75, 0.5, 0.75, 0.5833, 0.6875, 0.5833, 0.6875, 0.5833, 0.75, 0.5833, 0.75, 0.6667, 0.6875, 0.6667, 0.625, 0.5, 0.6875, 0.5, 0.6875, 0.5833, 0.625, 0.5833, 0.625, 0.5833, 0.6875, 0.5833, 0.6875, 0.6667, 0.625, 0.6667, 0.8125, 0.5, 0.875, 0.5, 0.875, 0.5833, 0.8125, 0.5833, 0.8125, 0.5833, 0.875, 0.5833, 0.875, 0.6667, 0.8125, 0.6667, 0.3125, 0.5, 0.375, 0.5, 0.375, 0.5833, 0.3125, 0.5833, 0.3125, 0.5833, 0.375, 0.5833, 0.375, 0.6667, 0.3125, 0.6667, 0.375, 0.5, 0.625, 0.5, 0.625, 0.5833, 0.375, 0.5833, 0.375, 0.5833, 0.625, 0.5833, 0.625, 0.6667, 0.375, 0.6667, 0.375, 0.0, 0.625, 0.0, 0.625, 0.08333, 0.375, 0.08333, 0.375, 0.08333, 0.625, 0.08333, 0.625, 0.1667, 0.375, 0.1667, 0.375, 0.1667, 0.625, 0.1667, 0.625, 0.25, 0.375, 0.25, 0.375, 0.4375, 0.625, 0.4375, 0.625, 0.5, 0.375, 0.5, 0.375, 0.6667, 0.625, 0.6667, 0.625, 0.75, 0.375, 0.75, 0.375, 0.9375, 0.625, 0.9375, 0.625, 1.0, 0.375, 1.0, 0.3125, 0.6667, 0.375, 0.6667, 0.375, 0.75, 0.3125, 0.75, 0.8125, 0.6667, 0.875, 0.6667, 0.875, 0.75, 0.8125, 0.75, 0.625, 0.6667, 0.6875, 0.6667, 0.6875, 0.75, 0.625, 0.75, 0.6875, 0.6667, 0.75, 0.6667, 0.75, 0.75, 0.6875, 0.75, 0.75, 0.6667, 0.8125, 0.6667, 0.8125, 0.75, 0.75, 0.75, 0.125, 0.6667, 0.1875, 0.6667, 0.1875, 0.75, 0.125, 0.75, 0.1875, 0.6667, 0.25, 0.6667, 0.25, 0.75, 0.1875, 0.75, 0.25, 0.6667, 0.3125, 0.6667, 0.3125, 0.75, 0.25, 0.75, 0.375, 0.75, 0.625, 0.75, 0.625, 0.8125, 0.375, 0.8125, 0.375, 0.8125, 0.625, 0.8125, 0.625, 0.875, 0.375, 0.875, 0.375, 0.875, 0.625, 0.875, 0.625, 0.9375, 0.375, 0.9375, 0.375, 0.25, 0.625, 0.25, 0.625, 0.3125, 0.375, 0.3125, 0.375, 0.3125, 0.625, 0.3125, 0.625, 0.375, 0.375, 0.375, 0.375, 0.375, 0.625, 0.375, 0.625, 0.4375, 0.375, 0.4375, 0.25, 0.5, 0.3125, 0.5, 0.3125, 0.5833, 0.25, 0.5833, 0.25, 0.5833, 0.3125, 0.5833, 0.3125, 0.6667, 0.25, 0.6667, 0.1875, 0.5, 0.25, 0.5, 0.25, 0.5833, 0.1875, 0.5833, 0.1875, 0.5833, 0.25, 0.5833, 0.25, 0.6667, 0.1875, 0.6667, 0.125, 0.5, 0.1875, 0.5, 0.1875, 0.5833, 0.125, 0.5833, 0.125, 0.5833, 0.1875, 0.5833, 0.1875, 0.6667, 0.125, 0.6667, 0.75, 0.5, 0.8125, 0.5, 0.8125, 0.5833, 0.75, 0.5833, 0.75, 0.5833, 0.8125, 0.5833, 0.8125, 0.6667, 0.75, 0.6667, 0.6875, 0.5, 0.75, 0.5, 0.75, 0.5833, 0.6875, 0.5833, 0.6875, 0.5833, 0.75, 0.5833, 0.75, 0.6667, 0.6875, 0.6667, 0.625, 0.5, 0.6875, 0.5, 0.6875, 0.5833, 0.625, 0.5833, 0.625, 0.5833, 0.6875, 0.5833, 0.6875, 0.6667, 0.625, 0.6667, 0.8125, 0.5, 0.875, 0.5, 0.875, 0.5833, 0.8125, 0.5833, 0.8125, 0.5833, 0.875, 0.5833, 0.875, 0.6667, 0.8125, 0.6667, 0.3125, 0.5, 0.375, 0.5, 0.375, 0.5833, 0.3125, 0.5833, 0.3125, 0.5833, 0.375, 0.5833, 0.375, 0.6667, 0.3125, 0.6667, 0.375, 0.5, 0.625, 0.5, 0.625, 0.5833, 0.375, 0.5833, 0.375, 0.5833, 0.625, 0.5833, 0.625, 0.6667, 0.375, 0.6667, 0.375, 0.0, 0.625, 0.0, 0.625, 0.08333, 0.375, 0.08333, 0.375, 0.08333, 0.625, 0.08333, 0.625, 0.1667, 0.375, 0.1667, 0.375, 0.1667, 0.625, 0.1667, 0.625, 0.25, 0.375, 0.25, 0.375, 0.4375, 0.625, 0.4375, 0.625, 0.5, 0.375, 0.5, 0.375, 0.6667, 0.625, 0.6667, 0.625, 0.75, 0.375, 0.75, 0.375, 0.9375, 0.625, 0.9375, 0.625, 1.0, 0.375, 1.0, 0.3125, 0.6667, 0.375, 0.6667, 0.375, 0.75, 0.3125, 0.75, 0.8125, 0.6667, 0.875, 0.6667, 0.875, 0.75, 0.8125, 0.75, 0.625, 0.6667, 0.6875, 0.6667, 0.6875, 0.75, 0.625, 0.75, 0.6875, 0.6667, 0.75, 0.6667, 0.75, 0.75, 0.6875, 0.75, 0.75, 0.6667, 0.8125, 0.6667, 0.8125, 0.75, 0.75, 0.75, 0.125, 0.6667, 0.1875, 0.6667, 0.1875, 0.75, 0.125, 0.75, 0.1875, 0.6667, 0.25, 0.6667, 0.25, 0.75, 0.1875, 0.75, 0.25, 0.6667, 0.3125, 0.6667, 0.3125, 0.75, 0.25, 0.75, 0.375, 0.75, 0.625, 0.75, 0.625, 0.8125, 0.375, 0.8125, 0.375, 0.8125, 0.625, 0.8125, 0.625, 0.875, 0.375, 0.875, 0.375, 0.875, 0.625, 0.875, 0.625, 0.9375, 0.375, 0.9375, 0.375, 0.25, 0.625, 0.25, 0.625, 0.3125, 0.375, 0.3125, 0.375, 0.3125, 0.625, 0.3125, 0.625, 0.375, 0.375, 0.375, 0.375, 0.375, 0.625, 0.375, 0.625, 0.4375, 0.375, 0.4375, 0.25, 0.5, 0.3125, 0.5, 0.3125, 0.5833, 0.25, 0.5833, 0.25, 0.5833, 0.3125, 0.5833, 0.3125, 0.6667, 0.25, 0.6667, 0.1875, 0.5, 0.25, 0.5, 0.25, 0.5833, 0.1875, 0.5833, 0.1875, 0.5833, 0.25, 0.5833, 0.25, 0.6667, 0.1875, 0.6667, 0.125, 0.5, 0.1875, 0.5, 0.1875, 0.5833, 0.125, 0.5833, 0.125, 0.5833, 0.1875, 0.5833, 0.1875, 0.6667, 0.125, 0.6667, 0.75, 0.5, 0.8125, 0.5, 0.8125, 0.5833, 0.75, 0.5833, 0.75, 0.5833, 0.8125, 0.5833, 0.8125, 0.6667, 0.75, 0.6667, 0.6875, 0.5, 0.75, 0.5, 0.75, 0.5833, 0.6875, 0.5833, 0.6875, 0.5833, 0.75, 0.5833, 0.75, 0.6667, 0.6875, 0.6667, 0.625, 0.5, 0.6875, 0.5, 0.6875, 0.5833, 0.625, 0.5833, 0.625, 0.5833, 0.6875, 0.5833, 0.6875, 0.6667, 0.625, 0.6667, 0.8125, 0.5, 0.875, 0.5, 0.875, 0.5833, 0.8125, 0.5833, 0.8125, 0.5833, 0.875, 0.5833, 0.875, 0.6667, 0.8125, 0.6667, 0.3125, 0.5, 0.375, 0.5, 0.375, 0.5833, 0.3125, 0.5833, 0.3125, 0.5833, 0.375, 0.5833, 0.375, 0.6667, 0.3125, 0.6667, 0.375, 0.5, 0.625, 0.5, 0.625, 0.5833, 0.375, 0.5833, 0.375, 0.5833, 0.625, 0.5833, 0.625, 0.6667, 0.375, 0.6667, 0.375, 0.0, 0.625, 0.0, 0.625, 0.08333, 0.375, 0.08333, 0.375, 0.08333, 0.625, 0.08333, 0.625, 0.1667, 0.375, 0.1667, 0.375, 0.1667, 0.625, 0.1667, 0.625, 0.25, 0.375, 0.25, 0.375, 0.4375, 0.625, 0.4375, 0.625, 0.5, 0.375, 0.5, 0.375, 0.6667, 0.625, 0.6667, 0.625, 0.75, 0.375, 0.75, 0.375, 0.9375, 0.625, 0.9375, 0.625, 1.0, 0.375, 1.0, 0.3125, 0.6667, 0.375, 0.6667, 0.375, 0.75, 0.3125, 0.75, 0.8125, 0.6667, 0.875, 0.6667, 0.875, 0.75, 0.8125, 0.75, 0.625, 0.6667, 0.6875, 0.6667, 0.6875, 0.75, 0.625, 0.75, 0.6875, 0.6667, 0.75, 0.6667, 0.75, 0.75, 0.6875, 0.75, 0.75, 0.6667, 0.8125, 0.6667, 0.8125, 0.75, 0.75, 0.75, 0.125, 0.6667, 0.1875, 0.6667, 0.1875, 0.75, 0.125, 0.75, 0.1875, 0.6667, 0.25, 0.6667, 0.25, 0.75, 0.1875, 0.75, 0.25, 0.6667, 0.3125, 0.6667, 0.3125, 0.75, 0.25, 0.75, 0.375, 0.75, 0.625, 0.75, 0.625, 0.8125, 0.375, 0.8125, 0.375, 0.8125, 0.625, 0.8125, 0.625, 0.875, 0.375, 0.875, 0.375, 0.875, 0.625, 0.875, 0.625, 0.9375, 0.375, 0.9375, 0.375, 0.25, 0.625, 0.25, 0.625, 0.3125, 0.375, 0.3125, 0.375, 0.3125, 0.625, 0.3125, 0.625, 0.375, 0.375, 0.375, 0.375, 0.375, 0.625, 0.375, 0.625, 0.4375, 0.375, 0.4375, 0.25, 0.5, 0.3125, 0.5, 0.3125, 0.5833, 0.25, 0.5833, 0.25, 0.5833, 0.3125, 0.5833, 0.3125, 0.6667, 0.25, 0.6667, 0.1875, 0.5, 0.25, 0.5, 0.25, 0.5833, 0.1875, 0.5833, 0.1875, 0.5833, 0.25, 0.5833, 0.25, 0.6667, 0.1875, 0.6667, 0.125, 0.5, 0.1875, 0.5, 0.1875, 0.5833, 0.125, 0.5833, 0.125, 0.5833, 0.1875, 0.5833, 0.1875, 0.6667, 0.125, 0.6667, 0.75, 0.5, 0.8125, 0.5, 0.8125, 0.5833, 0.75, 0.5833, 0.75, 0.5833, 0.8125, 0.5833, 0.8125, 0.6667, 0.75, 0.6667, 0.6875, 0.5, 0.75, 0.5, 0.75, 0.5833, 0.6875, 0.5833, 0.6875, 0.5833, 0.75, 0.5833, 0.75, 0.6667, 0.6875, 0.6667, 0.625, 0.5, 0.6875, 0.5, 0.6875, 0.5833, 0.625, 0.5833, 0.625, 0.5833, 0.6875, 0.5833, 0.6875, 0.6667, 0.625, 0.6667, 0.8125, 0.5, 0.875, 0.5, 0.875, 0.5833, 0.8125, 0.5833, 0.8125, 0.5833, 0.875, 0.5833, 0.875, 0.6667, 0.8125, 0.6667, 0.3125, 0.5, 0.375, 0.5, 0.375, 0.5833, 0.3125, 0.5833, 0.3125, 0.5833, 0.375, 0.5833, 0.375, 0.6667, 0.3125, 0.6667, 0.375, 0.5, 0.625, 0.5, 0.625, 0.5833, 0.375, 0.5833, 0.375, 0.5833, 0.625, 0.5833, 0.625, 0.6667, 0.375, 0.6667, 0.375, 0.0, 0.625, 0.0, 0.625, 0.08333, 0.375, 0.08333, 0.375, 0.08333, 0.625, 0.08333, 0.625, 0.1667, 0.375, 0.1667])
me_cube.materials.append(mat_arm)
me_cube.materials.append(mat_fingers)
me_cube.materials.append(mat_armor)
me_cube.use_mirror_vertex_groups = False
me_cube.update()

# ---- objects
ob_arms = bpy.data.objects.new('Arms', me_cube)
ob_camera = bpy.data.objects.new('Camera', cam_camera)

# ---- transforms, parenting, visibility, modifiers, constraints
ob_arms.location = (0.0, 0.0, 0.0)
ob_arms.lock_rotations_4d = False
ob_arms.empty_display_type = 'ARROWS'
ob_arms.lineart.crease_threshold = 0.0
_m = ob_arms.modifiers.new('Mirror', 'MIRROR')
ob_camera.location = (-3.528, 11.32, 13.35)
ob_camera.rotation_euler = (7.189, 0.06797, 9.555)
ob_camera.scale = (4.641, 4.641, 4.641)
ob_camera.lock_rotations_4d = False
ob_camera.empty_display_type = 'ARROWS'
ob_camera.color = (0.0, 0.0, 0.0, 0.0)
ob_camera.display_type = 'WIRE'
ob_camera.lineart.crease_threshold = 0.0

# ---- collection membership
col_collection.objects.link(ob_arms)
col_collection.objects.link(ob_camera)

# ---- scene / render settings (as saved in the file)
scene.camera = ob_camera
scene.frame_start = 1; scene.frame_end = 250; scene.frame_set(1)
scene.render.engine = 'BLENDER_EEVEE_NEXT'
bpy.context.view_layer.update()

# ---- added for rendering (the .blend has no usable light): sun
light_auto_sun = bpy.data.lights.new('AutoSun', 'SUN')
light_auto_sun.energy = 3.0
light_auto_sun.angle = 0.0523599
ob_auto_sun = bpy.data.objects.new('AutoSun', light_auto_sun)
scene.collection.objects.link(ob_auto_sun)
ob_auto_sun.rotation_euler = (0.872665, 0.174533, 0.523599)
bpy.context.view_layer.update()
